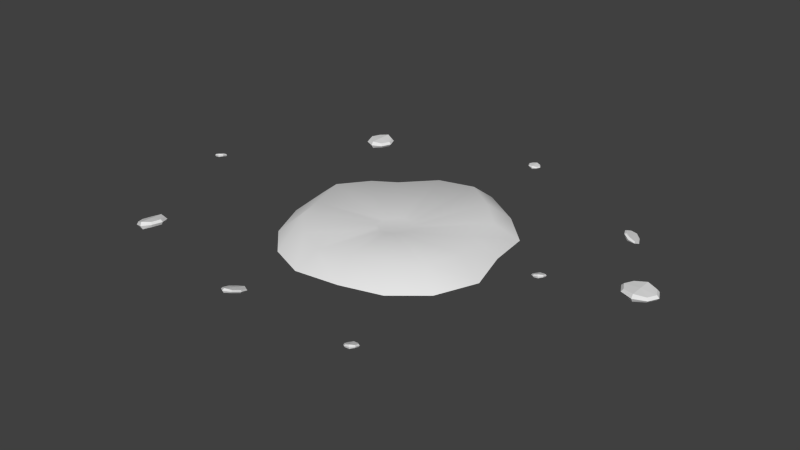 # Source: crater.blend  (saved by Blender 2.75.0; exported with 4.5.12 LTS)
import bpy
from mathutils import Matrix  # noqa: F401  (used for matrix-valued properties, if any)

bpy.ops.wm.read_factory_settings(use_empty=True)
scene = bpy.context.scene
scene.name = 'Scene'

# ---- collections
col_collection_1 = bpy.data.collections.new('Collection 1'); scene.collection.children.link(col_collection_1)

# ---- world
world_world = bpy.data.worlds.new('World'); scene.world = world_world
world_world.color = (0.05088, 0.05088, 0.05088)
world_world.use_sun_shadow = False
world_world.sun_shadow_jitter_overblur = 0.0
world_world.cycles.sampling_method = 'MANUAL'
world_world.cycles.sample_map_resolution = 256

# ---- meshes
me_circle = bpy.data.meshes.new('Circle')
me_circle.from_pydata([(-2.085, 0.1132, 0.03028), (-2.089, 0.1316, 0.02484), (-2.112, 0.08965, -0.02927), (-2.116, 0.1081, -0.03471), (-2.023, 0.1184, 0.0005342), (-2.027, 0.1368, -0.004901), (-2.049, 0.09489, -0.05902), (-2.054, 0.1133, -0.06445), (-2.09, 0.1238, 0.03458), (-2.121, 0.0966, -0.03433), (-2.049, 0.1027, -0.06875), (-2.018, 0.1299, 0.0001591), (-2.116, 0.1187, 0.00124), (-2.111, 0.1003, 0.006675), (-2.027, 0.1262, -0.04085), (-2.023, 0.1077, -0.03542), (-2.018, 0.1175, -0.04144), (-2.12, 0.109, 0.007265), (-2.092, 0.1095, -0.06507), (-2.086, 0.08228, -0.05704), (-2.053, 0.1442, 0.02287), (-2.047, 0.117, 0.03089), (-2.047, 0.1333, 0.03379), (-2.092, 0.09314, -0.06797), (-2.072, 0.1268, -0.0211), (-2.066, 0.09965, -0.01307), (1.954, 0.0921, -0.2061), (1.954, 0.1344, -0.2061), (1.954, 0.0921, -0.3553), (1.954, 0.1344, -0.3553), (2.141, 0.0921, -0.2061), (2.141, 0.1344, -0.2061), (2.141, 0.0921, -0.3553), (2.141, 0.1344, -0.3553), (1.94, 0.1132, -0.1944), (1.94, 0.1132, -0.367), (2.156, 0.1132, -0.367), (2.156, 0.1132, -0.1944), (1.916, 0.1344, -0.2807), (1.916, 0.0921, -0.2807), (2.18, 0.1344, -0.2807), (2.18, 0.0921, -0.2807), (2.2, 0.1132, -0.2807), (1.895, 0.1132, -0.2807), (2.048, 0.1445, -0.3909), (2.048, 0.08202, -0.3909), (2.048, 0.1445, -0.1706), (2.048, 0.08202, -0.1706), (2.048, 0.1132, -0.1533), (2.048, 0.1132, -0.4082), (2.048, 0.1445, -0.2807), (2.048, 0.08202, -0.2807), (1.558, 0.1469, -0.9143), (1.569, 0.1651, -0.9219), (1.53, 0.1089, -1.045), (1.541, 0.1272, -1.053), (1.636, 0.0993, -0.9173), (1.647, 0.1175, -0.9249), (1.608, 0.06136, -1.048), (1.619, 0.0796, -1.056), (1.559, 0.1627, -0.9076), (1.527, 0.1188, -1.059), (1.618, 0.06376, -1.062), (1.65, 0.1077, -0.9111), (1.538, 0.156, -0.9866), (1.528, 0.1378, -0.979), (1.649, 0.08869, -0.9909), (1.639, 0.07046, -0.9833), (1.653, 0.07428, -0.9874), (1.524, 0.1522, -0.9825), (1.576, 0.09869, -1.087), (1.56, 0.07177, -1.076), (1.617, 0.1547, -0.8941), (1.601, 0.1278, -0.8828), (1.612, 0.1457, -0.8733), (1.564, 0.08083, -1.097), (1.596, 0.1267, -0.9906), (1.58, 0.09978, -0.9793), (-0.2418, 0.1228, 1.617), (-0.2437, 0.1439, 1.609), (-0.2426, 0.07563, 1.486), (-0.2444, 0.09673, 1.478), (-0.1504, 0.1298, 1.614), (-0.1522, 0.1509, 1.606), (-0.1511, 0.08257, 1.483), (-0.153, 0.1037, 1.475), (-0.2499, 0.1365, 1.623), (-0.2507, 0.08192, 1.472), (-0.1449, 0.08995, 1.469), (-0.1441, 0.1446, 1.62), (-0.263, 0.1189, 1.544), (-0.2612, 0.09778, 1.552), (-0.1336, 0.1287, 1.54), (-0.1318, 0.1076, 1.548), (-0.1225, 0.1189, 1.544), (-0.2723, 0.1076, 1.548), (-0.1993, 0.09398, 1.444), (-0.1966, 0.06282, 1.455), (-0.1982, 0.1637, 1.637), (-0.1955, 0.1325, 1.648), (-0.1968, 0.1536, 1.658), (-0.198, 0.07292, 1.434), (-0.1988, 0.1288, 1.54), (-0.196, 0.09766, 1.552), (0.9135, 0.1132, 1.593), (0.9094, 0.1316, 1.588), (0.8871, 0.08965, 1.534), (0.883, 0.1081, 1.528), (0.9759, 0.1184, 1.564), (0.9717, 0.1368, 1.558), (0.9494, 0.09489, 1.504), (0.9453, 0.1133, 1.499), (0.9086, 0.1238, 1.598), (0.8781, 0.0966, 1.529), (0.9502, 0.1027, 1.494), (0.9808, 0.1299, 1.563), (0.8832, 0.1187, 1.564), (0.8874, 0.1003, 1.57), (0.9715, 0.1262, 1.522), (0.9756, 0.1077, 1.528), (0.9805, 0.1175, 1.522), (0.8784, 0.109, 1.57), (0.9068, 0.1095, 1.498), (0.913, 0.08228, 1.506), (0.9459, 0.1442, 1.586), (0.952, 0.117, 1.594), (0.952, 0.1333, 1.597), (0.9068, 0.09314, 1.495), (0.9264, 0.1268, 1.542), (0.9325, 0.09965, 1.55), (1.347, 0.1132, 0.03028), (1.343, 0.1316, 0.02484), (1.321, 0.08965, -0.02927), (1.317, 0.1081, -0.03471), (1.41, 0.1184, 0.0005342), (1.406, 0.1368, -0.004901), (1.383, 0.09489, -0.05902), (1.379, 0.1133, -0.06445), (1.342, 0.1238, 0.03458), (1.312, 0.0966, -0.03433), (1.384, 0.1027, -0.06875), (1.415, 0.1299, 0.0001591), (1.317, 0.1187, 0.00124), (1.321, 0.1003, 0.006675), (1.405, 0.1262, -0.04085), (1.409, 0.1077, -0.03542), (1.414, 0.1175, -0.04144), (1.312, 0.109, 0.007265), (1.341, 0.1095, -0.06507), (1.347, 0.08228, -0.05704), (1.38, 0.1442, 0.02287), (1.386, 0.117, 0.03089), (1.386, 0.1333, 0.03379), (1.341, 0.09314, -0.06797), (1.36, 0.1268, -0.0211), (1.366, 0.09965, -0.01307), (0.2157, 0.1081, -1.598), (0.2169, 0.1277, -1.6), (0.2066, 0.1037, -1.667), (0.2078, 0.1232, -1.668), (0.2842, 0.1033, -1.607), (0.2854, 0.1228, -1.609), (0.2751, 0.09882, -1.676), (0.2763, 0.1184, -1.677), (0.2116, 0.1186, -1.593), (0.2011, 0.1135, -1.672), (0.2804, 0.1079, -1.682), (0.2909, 0.113, -1.603), (0.1981, 0.1264, -1.632), (0.1969, 0.1069, -1.631), (0.2951, 0.1196, -1.645), (0.2939, 0.1, -1.643), (0.3021, 0.1093, -1.645), (0.1899, 0.1172, -1.631), (0.2401, 0.1244, -1.689), (0.2384, 0.09551, -1.687), (0.2536, 0.131, -1.588), (0.2518, 0.1021, -1.586), (0.2538, 0.1171, -1.579), (0.2382, 0.1094, -1.696), (0.2469, 0.1277, -1.639), (0.2451, 0.09881, -1.637), (-1.553, 0.08236, 1.323), (-1.564, 0.1232, 1.32), (-1.569, 0.06708, 1.175), (-1.579, 0.1079, 1.172), (-1.409, 0.1186, 1.304), (-1.42, 0.1594, 1.301), (-1.425, 0.1033, 1.156), (-1.436, 0.1441, 1.153), (-1.568, 0.1011, 1.334), (-1.586, 0.08343, 1.164), (-1.42, 0.1254, 1.142), (-1.402, 0.1431, 1.312), (-1.601, 0.108, 1.25), (-1.591, 0.0672, 1.253), (-1.398, 0.1593, 1.223), (-1.388, 0.1185, 1.226), (-1.377, 0.1429, 1.223), (-1.612, 0.08356, 1.254), (-1.514, 0.1321, 1.127), (-1.498, 0.07185, 1.131), (-1.491, 0.1546, 1.345), (-1.475, 0.0944, 1.349), (-1.481, 0.1263, 1.364), (-1.508, 0.1002, 1.112), (-1.502, 0.1434, 1.236), (-1.486, 0.08312, 1.24), (-1.243, 0.0921, -1.114), (-1.243, 0.1344, -1.114), (-1.243, 0.0921, -1.263), (-1.243, 0.1344, -1.263), (-1.094, 0.0921, -1.114), (-1.094, 0.1344, -1.114), (-1.094, 0.0921, -1.263), (-1.094, 0.1344, -1.263), (-1.255, 0.1132, -1.102), (-1.255, 0.1132, -1.275), (-1.082, 0.1132, -1.275), (-1.082, 0.1132, -1.102), (-1.274, 0.1344, -1.189), (-1.274, 0.0921, -1.189), (-1.063, 0.1344, -1.189), (-1.063, 0.0921, -1.189), (-1.046, 0.1132, -1.189), (-1.291, 0.1132, -1.189), (-1.169, 0.1445, -1.299), (-1.169, 0.08202, -1.299), (-1.169, 0.1445, -1.079), (-1.169, 0.08202, -1.079), (-1.169, 0.1132, -1.061), (-1.169, 0.1132, -1.316), (-1.169, 0.1445, -1.189), (-1.169, 0.08202, -1.189), (-0.1418, 0.08095, -0.0282), (-0.7065, 0.1287, 0.1537), (-0.1202, 0.08095, -0.0803), (-0.5824, 0.1822, 0.4378), (-0.0803, 0.08095, -0.1202), (-0.4, 0.128, 0.6264), (-0.0282, 0.08095, -0.1418), (-0.1537, 0.1189, 0.7267), (0.0282, 0.08095, -0.1418), (0.1537, 0.1608, 0.6776), (0.0803, 0.08095, -0.1202), (0.4378, 0.1608, 0.6082), (0.1202, 0.08095, -0.0803), (0.6552, 0.1484, 0.4378), (0.1418, 0.08095, -0.0282), (0.7729, 0.1608, 0.1537), (0.1418, 0.08095, 0.0282), (0.6606, 0.1342, -0.1537), (0.1202, 0.08095, 0.0803), (0.6552, 0.1414, -0.4378), (0.0803, 0.08095, 0.1202), (0.4378, 0.1608, -0.6552), (0.0282, 0.08095, 0.1418), (0.1537, 0.1608, -0.8558), (-0.0282, 0.08095, 0.1418), (-0.1537, 0.1608, -0.7729), (-0.0803, 0.08095, 0.1202), (-0.4378, 0.1299, -0.5657), (-0.1202, 0.08095, 0.0803), (-0.6076, 0.147, -0.4157), (-0.1418, 0.08095, 0.0282), (-0.7729, 0.1608, -0.1537), (-0.9167, -6.04e-05, 0.1956), (-0.7606, -6.042e-05, 0.5569), (-0.5191, -6.043e-05, 0.8046), (-0.1956, -6.046e-05, 0.937), (0.1956, -6.049e-05, 0.8878), (0.5569, -6.051e-05, 0.7865), (0.8335, -6.054e-05, 0.5569), (0.9831, -6.055e-05, 0.1956), (0.8709, -6.054e-05, -0.1956), (0.8335, -6.054e-05, -0.5569), (0.5569, -6.051e-05, -0.8335), (0.1956, -6.049e-05, -1.066), (-0.1956, -6.046e-05, -0.9831), (-0.5569, -6.043e-05, -0.7439), (-0.7859, -6.042e-05, -0.5348), (-0.9831, -6.04e-05, -0.1956)], [], [(17, 9, 2, 13), (23, 10, 6, 19), (16, 11, 4, 15), (22, 8, 0, 21), (25, 19, 6, 15), (24, 18, 3, 12), (20, 1, 8, 22), (14, 5, 11, 16), (18, 7, 10, 23), (12, 3, 9, 17), (1, 12, 17, 8), (7, 14, 16, 10), (20, 24, 12, 1), (21, 25, 15, 4), (10, 16, 15, 6), (8, 17, 13, 0), (0, 13, 25, 21), (5, 14, 24, 20), (3, 18, 23, 9), (5, 20, 22, 11), (14, 7, 18, 24), (13, 2, 19, 25), (11, 22, 21, 4), (9, 23, 19, 2), (43, 35, 28, 39), (49, 36, 32, 45), (42, 37, 30, 41), (48, 34, 26, 47), (51, 45, 32, 41), (50, 44, 29, 38), (46, 27, 34, 48), (40, 31, 37, 42), (44, 33, 36, 49), (38, 29, 35, 43), (27, 38, 43, 34), (33, 40, 42, 36), (46, 50, 38, 27), (47, 51, 41, 30), (36, 42, 41, 32), (34, 43, 39, 26), (26, 39, 51, 47), (31, 40, 50, 46), (29, 44, 49, 35), (31, 46, 48, 37), (40, 33, 44, 50), (39, 28, 45, 51), (37, 48, 47, 30), (35, 49, 45, 28), (69, 61, 54, 65), (75, 62, 58, 71), (68, 63, 56, 67), (74, 60, 52, 73), (77, 71, 58, 67), (76, 70, 55, 64), (72, 53, 60, 74), (66, 57, 63, 68), (70, 59, 62, 75), (64, 55, 61, 69), (53, 64, 69, 60), (59, 66, 68, 62), (72, 76, 64, 53), (73, 77, 67, 56), (62, 68, 67, 58), (60, 69, 65, 52), (52, 65, 77, 73), (57, 66, 76, 72), (55, 70, 75, 61), (57, 72, 74, 63), (66, 59, 70, 76), (65, 54, 71, 77), (63, 74, 73, 56), (61, 75, 71, 54), (95, 87, 80, 91), (101, 88, 84, 97), (94, 89, 82, 93), (100, 86, 78, 99), (103, 97, 84, 93), (102, 96, 81, 90), (98, 79, 86, 100), (92, 83, 89, 94), (96, 85, 88, 101), (90, 81, 87, 95), (79, 90, 95, 86), (85, 92, 94, 88), (98, 102, 90, 79), (99, 103, 93, 82), (88, 94, 93, 84), (86, 95, 91, 78), (78, 91, 103, 99), (83, 92, 102, 98), (81, 96, 101, 87), (83, 98, 100, 89), (92, 85, 96, 102), (91, 80, 97, 103), (89, 100, 99, 82), (87, 101, 97, 80), (121, 113, 106, 117), (127, 114, 110, 123), (120, 115, 108, 119), (126, 112, 104, 125), (129, 123, 110, 119), (128, 122, 107, 116), (124, 105, 112, 126), (118, 109, 115, 120), (122, 111, 114, 127), (116, 107, 113, 121), (105, 116, 121, 112), (111, 118, 120, 114), (124, 128, 116, 105), (125, 129, 119, 108), (114, 120, 119, 110), (112, 121, 117, 104), (104, 117, 129, 125), (109, 118, 128, 124), (107, 122, 127, 113), (109, 124, 126, 115), (118, 111, 122, 128), (117, 106, 123, 129), (115, 126, 125, 108), (113, 127, 123, 106), (147, 139, 132, 143), (153, 140, 136, 149), (146, 141, 134, 145), (152, 138, 130, 151), (155, 149, 136, 145), (154, 148, 133, 142), (150, 131, 138, 152), (144, 135, 141, 146), (148, 137, 140, 153), (142, 133, 139, 147), (131, 142, 147, 138), (137, 144, 146, 140), (150, 154, 142, 131), (151, 155, 145, 134), (140, 146, 145, 136), (138, 147, 143, 130), (130, 143, 155, 151), (135, 144, 154, 150), (133, 148, 153, 139), (135, 150, 152, 141), (144, 137, 148, 154), (143, 132, 149, 155), (141, 152, 151, 134), (139, 153, 149, 132), (173, 165, 158, 169), (179, 166, 162, 175), (172, 167, 160, 171), (178, 164, 156, 177), (181, 175, 162, 171), (180, 174, 159, 168), (176, 157, 164, 178), (170, 161, 167, 172), (174, 163, 166, 179), (168, 159, 165, 173), (157, 168, 173, 164), (163, 170, 172, 166), (176, 180, 168, 157), (177, 181, 171, 160), (166, 172, 171, 162), (164, 173, 169, 156), (156, 169, 181, 177), (161, 170, 180, 176), (159, 174, 179, 165), (161, 176, 178, 167), (170, 163, 174, 180), (169, 158, 175, 181), (167, 178, 177, 160), (165, 179, 175, 158), (199, 191, 184, 195), (205, 192, 188, 201), (198, 193, 186, 197), (204, 190, 182, 203), (207, 201, 188, 197), (206, 200, 185, 194), (202, 183, 190, 204), (196, 187, 193, 198), (200, 189, 192, 205), (194, 185, 191, 199), (183, 194, 199, 190), (189, 196, 198, 192), (202, 206, 194, 183), (203, 207, 197, 186), (192, 198, 197, 188), (190, 199, 195, 182), (182, 195, 207, 203), (187, 196, 206, 202), (185, 200, 205, 191), (187, 202, 204, 193), (196, 189, 200, 206), (195, 184, 201, 207), (193, 204, 203, 186), (191, 205, 201, 184), (225, 217, 210, 221), (231, 218, 214, 227), (224, 219, 212, 223), (230, 216, 208, 229), (233, 227, 214, 223), (232, 226, 211, 220), (228, 209, 216, 230), (222, 213, 219, 224), (226, 215, 218, 231), (220, 211, 217, 225), (209, 220, 225, 216), (215, 222, 224, 218), (228, 232, 220, 209), (229, 233, 223, 212), (218, 224, 223, 214), (216, 225, 221, 208), (208, 221, 233, 229), (213, 222, 232, 228), (211, 226, 231, 217), (213, 228, 230, 219), (222, 215, 226, 232), (221, 210, 227, 233), (219, 230, 229, 212), (217, 231, 227, 210), (265, 234, 236, 263), (243, 256, 258, 241), (251, 248, 250, 249), (235, 264, 234, 265), (259, 240, 242, 257), (237, 262, 264, 235), (245, 254, 256, 243), (253, 246, 248, 251), (261, 238, 240, 259), (239, 260, 262, 237), (247, 252, 254, 245), (255, 244, 246, 253), (263, 236, 238, 261), (241, 258, 260, 239), (249, 250, 252, 247), (257, 242, 244, 255), (263, 280, 281, 265), (241, 269, 270, 243), (249, 273, 274, 251), (265, 281, 266, 235), (257, 277, 278, 259), (235, 266, 267, 237), (243, 270, 271, 245), (251, 274, 275, 253), (259, 278, 279, 261), (237, 267, 268, 239), (245, 271, 272, 247), (253, 275, 276, 255), (261, 279, 280, 263), (239, 268, 269, 241), (247, 272, 273, 249), (255, 276, 277, 257), (264, 262, 260, 258, 256, 254, 252, 250, 248, 246, 244, 242, 240, 238, 236, 234)])
me_circle.polygons.foreach_set('use_smooth', [0, 0, 0, 0, 0, 0, 0, 0, 0, 0, 0, 0, 0, 0, 0, 0, 0, 0, 0, 0, 0, 0, 0, 0, 0, 0, 0, 0, 0, 0, 0, 0, 0, 0, 0, 0, 0, 0, 0, 0, 0, 0, 0, 0, 0, 0, 0, 0, 0, 0, 0, 0, 0, 0, 0, 0, 0, 0, 0, 0, 0, 0, 0, 0, 0, 0, 0, 0, 0, 0, 0, 0, 0, 0, 0, 0, 0, 0, 0, 0, 0, 0, 0, 0, 0, 0, 0, 0, 0, 0, 0, 0, 0, 0, 0, 0, 0, 0, 0, 0, 0, 0, 0, 0, 0, 0, 0, 0, 0, 0, 0, 0, 0, 0, 0, 0, 0, 0, 0, 0, 0, 0, 0, 0, 0, 0, 0, 0, 0, 0, 0, 0, 0, 0, 0, 0, 0, 0, 0, 0, 0, 0, 0, 0, 0, 0, 0, 0, 0, 0, 0, 0, 0, 0, 0, 0, 0, 0, 0, 0, 0, 0, 0, 0, 0, 0, 0, 0, 0, 0, 0, 0, 0, 0, 0, 0, 0, 0, 0, 0, 0, 0, 0, 0, 0, 0, 0, 0, 0, 0, 0, 0, 0, 0, 0, 0, 0, 0, 0, 0, 0, 0, 0, 0, 0, 0, 0, 0, 0, 0, 0, 0, 0, 0, 0, 0, 1, 1, 1, 1, 1, 1, 1, 1, 1, 1, 1, 1, 1, 1, 1, 1, 1, 1, 1, 1, 1, 1, 1, 1, 1, 1, 1, 1, 1, 1, 1, 1, 1])
_uv = me_circle.uv_layers.new(name='UVMap')
_uv.uv.foreach_set('vector', [0.2579, 0.1944, 0.2969, 0.1606, 0.3279, 0.1976, 0.2902, 0.2319, 0.3368, 0.1261, 0.3805, 0.08837, 0.4085, 0.1323, 0.3739, 0.172, 0.1012, 0.33, 0.1412, 0.2954, 0.1726, 0.332, 0.1356, 0.3672, 0.1801, 0.2617, 0.219, 0.2281, 0.2508, 0.2641, 0.218, 0.3054, 0.1589, 0.8588, 0.2165, 0.8588, 0.2074, 0.9081, 0.1589, 0.9081, 0.7623, 0.2879, 0.8198, 0.2879, 0.8107, 0.3372, 0.7623, 0.3372, 0.1424, 0.2179, 0.1879, 0.1914, 0.219, 0.2281, 0.1801, 0.2617, 0.06936, 0.2906, 0.1095, 0.2591, 0.1412, 0.2954, 0.1012, 0.33, 0.2968, 0.08282, 0.341, 0.05426, 0.3805, 0.08837, 0.3368, 0.1261, 0.2254, 0.157, 0.2648, 0.1247, 0.2969, 0.1606, 0.2579, 0.1944, 0.1879, 0.1914, 0.2254, 0.157, 0.2579, 0.1944, 0.219, 0.2281, 0.03009, 0.3232, 0.06936, 0.2906, 0.1012, 0.33, 0.05734, 0.3679, 0.7047, 0.2879, 0.7623, 0.2879, 0.7623, 0.3372, 0.7138, 0.3372, 0.1014, 0.8588, 0.1589, 0.8588, 0.1589, 0.9081, 0.1105, 0.9081, 0.05734, 0.3679, 0.1012, 0.33, 0.1356, 0.3672, 0.09768, 0.4013, 0.219, 0.2281, 0.2579, 0.1944, 0.2902, 0.2319, 0.2508, 0.2641, 0.1105, 0.8095, 0.1589, 0.8095, 0.1589, 0.8588, 0.1014, 0.8588, 0.7138, 0.2386, 0.7623, 0.2386, 0.7623, 0.2879, 0.7047, 0.2879, 0.2648, 0.1247, 0.2968, 0.08282, 0.3368, 0.1261, 0.2969, 0.1606, 0.1095, 0.2591, 0.1424, 0.2179, 0.1801, 0.2617, 0.1412, 0.2954, 0.7623, 0.2386, 0.8107, 0.2386, 0.8198, 0.2879, 0.7623, 0.2879, 0.1589, 0.8095, 0.2074, 0.8095, 0.2165, 0.8588, 0.1589, 0.8588, 0.1412, 0.2954, 0.1801, 0.2617, 0.218, 0.3054, 0.1726, 0.332, 0.2969, 0.1606, 0.3368, 0.1261, 0.3739, 0.172, 0.3279, 0.1976, 0.2579, 0.1944, 0.2969, 0.1606, 0.3279, 0.1976, 0.2902, 0.2319, 0.3368, 0.1261, 0.3805, 0.08837, 0.4085, 0.1323, 0.3739, 0.172, 0.1012, 0.33, 0.1412, 0.2954, 0.1726, 0.332, 0.1356, 0.3672, 0.1801, 0.2617, 0.219, 0.2281, 0.2508, 0.2641, 0.218, 0.3054, 0.1589, 0.8588, 0.2165, 0.8588, 0.2074, 0.9081, 0.1589, 0.9081, 0.7623, 0.2879, 0.8198, 0.2879, 0.8107, 0.3372, 0.7623, 0.3372, 0.1424, 0.2179, 0.1879, 0.1914, 0.219, 0.2281, 0.1801, 0.2617, 0.06936, 0.2906, 0.1095, 0.2591, 0.1412, 0.2954, 0.1012, 0.33, 0.2968, 0.08282, 0.341, 0.05426, 0.3805, 0.08837, 0.3368, 0.1261, 0.2254, 0.157, 0.2648, 0.1247, 0.2969, 0.1606, 0.2579, 0.1944, 0.1879, 0.1914, 0.2254, 0.157, 0.2579, 0.1944, 0.219, 0.2281, 0.03009, 0.3232, 0.06936, 0.2906, 0.1012, 0.33, 0.05734, 0.3679, 0.7047, 0.2879, 0.7623, 0.2879, 0.7623, 0.3372, 0.7138, 0.3372, 0.1014, 0.8588, 0.1589, 0.8588, 0.1589, 0.9081, 0.1105, 0.9081, 0.05734, 0.3679, 0.1012, 0.33, 0.1356, 0.3672, 0.09768, 0.4013, 0.219, 0.2281, 0.2579, 0.1944, 0.2902, 0.2319, 0.2508, 0.2641, 0.1105, 0.8095, 0.1589, 0.8095, 0.1589, 0.8588, 0.1014, 0.8588, 0.7138, 0.2386, 0.7623, 0.2386, 0.7623, 0.2879, 0.7047, 0.2879, 0.2648, 0.1247, 0.2968, 0.08282, 0.3368, 0.1261, 0.2969, 0.1606, 0.1095, 0.2591, 0.1424, 0.2179, 0.1801, 0.2617, 0.1412, 0.2954, 0.7623, 0.2386, 0.8107, 0.2386, 0.8198, 0.2879, 0.7623, 0.2879, 0.1589, 0.8095, 0.2074, 0.8095, 0.2165, 0.8588, 0.1589, 0.8588, 0.1412, 0.2954, 0.1801, 0.2617, 0.218, 0.3054, 0.1726, 0.332, 0.2969, 0.1606, 0.3368, 0.1261, 0.3739, 0.172, 0.3279, 0.1976, 0.2579, 0.1944, 0.2969, 0.1606, 0.3279, 0.1976, 0.2902, 0.2319, 0.3368, 0.1261, 0.3805, 0.08837, 0.4085, 0.1323, 0.3739, 0.172, 0.1012, 0.33, 0.1412, 0.2954, 0.1726, 0.332, 0.1356, 0.3672, 0.1801, 0.2617, 0.219, 0.2281, 0.2508, 0.2641, 0.218, 0.3054, 0.1589, 0.8588, 0.2165, 0.8588, 0.2074, 0.9081, 0.1589, 0.9081, 0.7623, 0.2879, 0.8198, 0.2879, 0.8107, 0.3372, 0.7623, 0.3372, 0.1424, 0.2179, 0.1879, 0.1914, 0.219, 0.2281, 0.1801, 0.2617, 0.06936, 0.2906, 0.1095, 0.2591, 0.1412, 0.2954, 0.1012, 0.33, 0.2968, 0.08282, 0.341, 0.05426, 0.3805, 0.08837, 0.3368, 0.1261, 0.2254, 0.157, 0.2648, 0.1247, 0.2969, 0.1606, 0.2579, 0.1944, 0.1879, 0.1914, 0.2254, 0.157, 0.2579, 0.1944, 0.219, 0.2281, 0.03009, 0.3232, 0.06936, 0.2906, 0.1012, 0.33, 0.05734, 0.3679, 0.7047, 0.2879, 0.7623, 0.2879, 0.7623, 0.3372, 0.7138, 0.3372, 0.1014, 0.8588, 0.1589, 0.8588, 0.1589, 0.9081, 0.1105, 0.9081, 0.05734, 0.3679, 0.1012, 0.33, 0.1356, 0.3672, 0.09768, 0.4013, 0.219, 0.2281, 0.2579, 0.1944, 0.2902, 0.2319, 0.2508, 0.2641, 0.1105, 0.8095, 0.1589, 0.8095, 0.1589, 0.8588, 0.1014, 0.8588, 0.7138, 0.2386, 0.7623, 0.2386, 0.7623, 0.2879, 0.7047, 0.2879, 0.2648, 0.1247, 0.2968, 0.08282, 0.3368, 0.1261, 0.2969, 0.1606, 0.1095, 0.2591, 0.1424, 0.2179, 0.1801, 0.2617, 0.1412, 0.2954, 0.7623, 0.2386, 0.8107, 0.2386, 0.8198, 0.2879, 0.7623, 0.2879, 0.1589, 0.8095, 0.2074, 0.8095, 0.2165, 0.8588, 0.1589, 0.8588, 0.1412, 0.2954, 0.1801, 0.2617, 0.218, 0.3054, 0.1726, 0.332, 0.2969, 0.1606, 0.3368, 0.1261, 0.3739, 0.172, 0.3279, 0.1976, 0.2579, 0.1944, 0.2969, 0.1606, 0.3279, 0.1976, 0.2902, 0.2319, 0.3368, 0.1261, 0.3805, 0.08837, 0.4085, 0.1323, 0.3739, 0.172, 0.1012, 0.33, 0.1412, 0.2954, 0.1726, 0.332, 0.1356, 0.3672, 0.1801, 0.2617, 0.219, 0.2281, 0.2508, 0.2641, 0.218, 0.3054, 0.1589, 0.8588, 0.2165, 0.8588, 0.2074, 0.9081, 0.1589, 0.9081, 0.7623, 0.2879, 0.8198, 0.2879, 0.8107, 0.3372, 0.7623, 0.3372, 0.1424, 0.2179, 0.1879, 0.1914, 0.219, 0.2281, 0.1801, 0.2617, 0.06936, 0.2906, 0.1095, 0.2591, 0.1412, 0.2954, 0.1012, 0.33, 0.2968, 0.08282, 0.341, 0.05426, 0.3805, 0.08837, 0.3368, 0.1261, 0.2254, 0.157, 0.2648, 0.1247, 0.2969, 0.1606, 0.2579, 0.1944, 0.1879, 0.1914, 0.2254, 0.157, 0.2579, 0.1944, 0.219, 0.2281, 0.03009, 0.3232, 0.06936, 0.2906, 0.1012, 0.33, 0.05734, 0.3679, 0.7047, 0.2879, 0.7623, 0.2879, 0.7623, 0.3372, 0.7138, 0.3372, 0.1014, 0.8588, 0.1589, 0.8588, 0.1589, 0.9081, 0.1105, 0.9081, 0.05734, 0.3679, 0.1012, 0.33, 0.1356, 0.3672, 0.09768, 0.4013, 0.219, 0.2281, 0.2579, 0.1944, 0.2902, 0.2319, 0.2508, 0.2641, 0.1105, 0.8095, 0.1589, 0.8095, 0.1589, 0.8588, 0.1014, 0.8588, 0.7138, 0.2386, 0.7623, 0.2386, 0.7623, 0.2879, 0.7047, 0.2879, 0.2648, 0.1247, 0.2968, 0.08282, 0.3368, 0.1261, 0.2969, 0.1606, 0.1095, 0.2591, 0.1424, 0.2179, 0.1801, 0.2617, 0.1412, 0.2954, 0.7623, 0.2386, 0.8107, 0.2386, 0.8198, 0.2879, 0.7623, 0.2879, 0.1589, 0.8095, 0.2074, 0.8095, 0.2165, 0.8588, 0.1589, 0.8588, 0.1412, 0.2954, 0.1801, 0.2617, 0.218, 0.3054, 0.1726, 0.332, 0.2969, 0.1606, 0.3368, 0.1261, 0.3739, 0.172, 0.3279, 0.1976, 0.2579, 0.1944, 0.2969, 0.1606, 0.3279, 0.1976, 0.2902, 0.2319, 0.3368, 0.1261, 0.3805, 0.08837, 0.4085, 0.1323, 0.3739, 0.172, 0.1012, 0.33, 0.1412, 0.2954, 0.1726, 0.332, 0.1356, 0.3672, 0.1801, 0.2617, 0.219, 0.2281, 0.2508, 0.2641, 0.218, 0.3054, 0.1589, 0.8588, 0.2165, 0.8588, 0.2074, 0.9081, 0.1589, 0.9081, 0.7623, 0.2879, 0.8198, 0.2879, 0.8107, 0.3372, 0.7623, 0.3372, 0.1424, 0.2179, 0.1879, 0.1914, 0.219, 0.2281, 0.1801, 0.2617, 0.06936, 0.2906, 0.1095, 0.2591, 0.1412, 0.2954, 0.1012, 0.33, 0.2968, 0.08282, 0.341, 0.05426, 0.3805, 0.08837, 0.3368, 0.1261, 0.2254, 0.157, 0.2648, 0.1247, 0.2969, 0.1606, 0.2579, 0.1944, 0.1879, 0.1914, 0.2254, 0.157, 0.2579, 0.1944, 0.219, 0.2281, 0.03009, 0.3232, 0.06936, 0.2906, 0.1012, 0.33, 0.05734, 0.3679, 0.7047, 0.2879, 0.7623, 0.2879, 0.7623, 0.3372, 0.7138, 0.3372, 0.1014, 0.8588, 0.1589, 0.8588, 0.1589, 0.9081, 0.1105, 0.9081, 0.05734, 0.3679, 0.1012, 0.33, 0.1356, 0.3672, 0.09768, 0.4013, 0.219, 0.2281, 0.2579, 0.1944, 0.2902, 0.2319, 0.2508, 0.2641, 0.1105, 0.8095, 0.1589, 0.8095, 0.1589, 0.8588, 0.1014, 0.8588, 0.7138, 0.2386, 0.7623, 0.2386, 0.7623, 0.2879, 0.7047, 0.2879, 0.2648, 0.1247, 0.2968, 0.08282, 0.3368, 0.1261, 0.2969, 0.1606, 0.1095, 0.2591, 0.1424, 0.2179, 0.1801, 0.2617, 0.1412, 0.2954, 0.7623, 0.2386, 0.8107, 0.2386, 0.8198, 0.2879, 0.7623, 0.2879, 0.1589, 0.8095, 0.2074, 0.8095, 0.2165, 0.8588, 0.1589, 0.8588, 0.1412, 0.2954, 0.1801, 0.2617, 0.218, 0.3054, 0.1726, 0.332, 0.2969, 0.1606, 0.3368, 0.1261, 0.3739, 0.172, 0.3279, 0.1976, 0.2579, 0.1944, 0.2969, 0.1606, 0.3279, 0.1976, 0.2902, 0.2319, 0.3368, 0.1261, 0.3805, 0.08837, 0.4085, 0.1323, 0.3739, 0.172, 0.1012, 0.33, 0.1412, 0.2954, 0.1726, 0.332, 0.1356, 0.3672, 0.1801, 0.2617, 0.219, 0.2281, 0.2508, 0.2641, 0.218, 0.3054, 0.1589, 0.8588, 0.2165, 0.8588, 0.2074, 0.9081, 0.1589, 0.9081, 0.7623, 0.2879, 0.8198, 0.2879, 0.8107, 0.3372, 0.7623, 0.3372, 0.1424, 0.2179, 0.1879, 0.1914, 0.219, 0.2281, 0.1801, 0.2617, 0.06936, 0.2906, 0.1095, 0.2591, 0.1412, 0.2954, 0.1012, 0.33, 0.2968, 0.08282, 0.341, 0.05426, 0.3805, 0.08837, 0.3368, 0.1261, 0.2254, 0.157, 0.2648, 0.1247, 0.2969, 0.1606, 0.2579, 0.1944, 0.1879, 0.1914, 0.2254, 0.157, 0.2579, 0.1944, 0.219, 0.2281, 0.03009, 0.3232, 0.06936, 0.2906, 0.1012, 0.33, 0.05734, 0.3679, 0.7047, 0.2879, 0.7623, 0.2879, 0.7623, 0.3372, 0.7138, 0.3372, 0.1014, 0.8588, 0.1589, 0.8588, 0.1589, 0.9081, 0.1105, 0.9081, 0.05734, 0.3679, 0.1012, 0.33, 0.1356, 0.3672, 0.09768, 0.4013, 0.219, 0.2281, 0.2579, 0.1944, 0.2902, 0.2319, 0.2508, 0.2641, 0.1105, 0.8095, 0.1589, 0.8095, 0.1589, 0.8588, 0.1014, 0.8588, 0.7138, 0.2386, 0.7623, 0.2386, 0.7623, 0.2879, 0.7047, 0.2879, 0.2648, 0.1247, 0.2968, 0.08282, 0.3368, 0.1261, 0.2969, 0.1606, 0.1095, 0.2591, 0.1424, 0.2179, 0.1801, 0.2617, 0.1412, 0.2954, 0.7623, 0.2386, 0.8107, 0.2386, 0.8198, 0.2879, 0.7623, 0.2879, 0.1589, 0.8095, 0.2074, 0.8095, 0.2165, 0.8588, 0.1589, 0.8588, 0.1412, 0.2954, 0.1801, 0.2617, 0.218, 0.3054, 0.1726, 0.332, 0.2969, 0.1606, 0.3368, 0.1261, 0.3739, 0.172, 0.3279, 0.1976, 0.2579, 0.1944, 0.2969, 0.1606, 0.3279, 0.1976, 0.2902, 0.2319, 0.3368, 0.1261, 0.3805, 0.08837, 0.4085, 0.1323, 0.3739, 0.172, 0.1012, 0.33, 0.1412, 0.2954, 0.1726, 0.332, 0.1356, 0.3672, 0.1801, 0.2617, 0.219, 0.2281, 0.2508, 0.2641, 0.218, 0.3054, 0.1589, 0.8588, 0.2165, 0.8588, 0.2074, 0.9081, 0.1589, 0.9081, 0.7623, 0.2879, 0.8198, 0.2879, 0.8107, 0.3372, 0.7623, 0.3372, 0.1424, 0.2179, 0.1879, 0.1914, 0.219, 0.2281, 0.1801, 0.2617, 0.06936, 0.2906, 0.1095, 0.2591, 0.1412, 0.2954, 0.1012, 0.33, 0.2968, 0.08282, 0.341, 0.05426, 0.3805, 0.08837, 0.3368, 0.1261, 0.2254, 0.157, 0.2648, 0.1247, 0.2969, 0.1606, 0.2579, 0.1944, 0.1879, 0.1914, 0.2254, 0.157, 0.2579, 0.1944, 0.219, 0.2281, 0.03009, 0.3232, 0.06936, 0.2906, 0.1012, 0.33, 0.05734, 0.3679, 0.7047, 0.2879, 0.7623, 0.2879, 0.7623, 0.3372, 0.7138, 0.3372, 0.1014, 0.8588, 0.1589, 0.8588, 0.1589, 0.9081, 0.1105, 0.9081, 0.05734, 0.3679, 0.1012, 0.33, 0.1356, 0.3672, 0.09768, 0.4013, 0.219, 0.2281, 0.2579, 0.1944, 0.2902, 0.2319, 0.2508, 0.2641, 0.1105, 0.8095, 0.1589, 0.8095, 0.1589, 0.8588, 0.1014, 0.8588, 0.7138, 0.2386, 0.7623, 0.2386, 0.7623, 0.2879, 0.7047, 0.2879, 0.2648, 0.1247, 0.2968, 0.08282, 0.3368, 0.1261, 0.2969, 0.1606, 0.1095, 0.2591, 0.1424, 0.2179, 0.1801, 0.2617, 0.1412, 0.2954, 0.7623, 0.2386, 0.8107, 0.2386, 0.8198, 0.2879, 0.7623, 0.2879, 0.1589, 0.8095, 0.2074, 0.8095, 0.2165, 0.8588, 0.1589, 0.8588, 0.1412, 0.2954, 0.1801, 0.2617, 0.218, 0.3054, 0.1726, 0.332, 0.2969, 0.1606, 0.3368, 0.1261, 0.3739, 0.172, 0.3279, 0.1976, 0.2579, 0.1944, 0.2969, 0.1606, 0.3279, 0.1976, 0.2902, 0.2319, 0.3368, 0.1261, 0.3805, 0.08837, 0.4085, 0.1323, 0.3739, 0.172, 0.1012, 0.33, 0.1412, 0.2954, 0.1726, 0.332, 0.1356, 0.3672, 0.1801, 0.2617, 0.219, 0.2281, 0.2508, 0.2641, 0.218, 0.3054, 0.1589, 0.8588, 0.2165, 0.8588, 0.2074, 0.9081, 0.1589, 0.9081, 0.7623, 0.2879, 0.8198, 0.2879, 0.8107, 0.3372, 0.7623, 0.3372, 0.1424, 0.2179, 0.1879, 0.1914, 0.219, 0.2281, 0.1801, 0.2617, 0.06936, 0.2906, 0.1095, 0.2591, 0.1412, 0.2954, 0.1012, 0.33, 0.2968, 0.08282, 0.341, 0.05426, 0.3805, 0.08837, 0.3368, 0.1261, 0.2254, 0.157, 0.2648, 0.1247, 0.2969, 0.1606, 0.2579, 0.1944, 0.1879, 0.1914, 0.2254, 0.157, 0.2579, 0.1944, 0.219, 0.2281, 0.03009, 0.3232, 0.06936, 0.2906, 0.1012, 0.33, 0.05734, 0.3679, 0.7047, 0.2879, 0.7623, 0.2879, 0.7623, 0.3372, 0.7138, 0.3372, 0.1014, 0.8588, 0.1589, 0.8588, 0.1589, 0.9081, 0.1105, 0.9081, 0.05734, 0.3679, 0.1012, 0.33, 0.1356, 0.3672, 0.09768, 0.4013, 0.219, 0.2281, 0.2579, 0.1944, 0.2902, 0.2319, 0.2508, 0.2641, 0.1105, 0.8095, 0.1589, 0.8095, 0.1589, 0.8588, 0.1014, 0.8588, 0.7138, 0.2386, 0.7623, 0.2386, 0.7623, 0.2879, 0.7047, 0.2879, 0.2648, 0.1247, 0.2968, 0.08282, 0.3368, 0.1261, 0.2969, 0.1606, 0.1095, 0.2591, 0.1424, 0.2179, 0.1801, 0.2617, 0.1412, 0.2954, 0.7623, 0.2386, 0.8107, 0.2386, 0.8198, 0.2879, 0.7623, 0.2879, 0.1589, 0.8095, 0.2074, 0.8095, 0.2165, 0.8588, 0.1589, 0.8588, 0.1412, 0.2954, 0.1801, 0.2617, 0.218, 0.3054, 0.1726, 0.332, 0.2969, 0.1606, 0.3368, 0.1261, 0.3739, 0.172, 0.3279, 0.1976, 0.2579, 0.1944, 0.2969, 0.1606, 0.3279, 0.1976, 0.2902, 0.2319, 0.3368, 0.1261, 0.3805, 0.08837, 0.4085, 0.1323, 0.3739, 0.172, 0.1012, 0.33, 0.1412, 0.2954, 0.1726, 0.332, 0.1356, 0.3672, 0.1801, 0.2617, 0.219, 0.2281, 0.2508, 0.2641, 0.218, 0.3054, 0.1589, 0.8588, 0.2165, 0.8588, 0.2074, 0.9081, 0.1589, 0.9081, 0.7623, 0.2879, 0.8198, 0.2879, 0.8107, 0.3372, 0.7623, 0.3372, 0.1424, 0.2179, 0.1879, 0.1914, 0.219, 0.2281, 0.1801, 0.2617, 0.06936, 0.2906, 0.1095, 0.2591, 0.1412, 0.2954, 0.1012, 0.33, 0.2968, 0.08282, 0.341, 0.05426, 0.3805, 0.08837, 0.3368, 0.1261, 0.2254, 0.157, 0.2648, 0.1247, 0.2969, 0.1606, 0.2579, 0.1944, 0.1879, 0.1914, 0.2254, 0.157, 0.2579, 0.1944, 0.219, 0.2281, 0.03009, 0.3232, 0.06936, 0.2906, 0.1012, 0.33, 0.05734, 0.3679, 0.7047, 0.2879, 0.7623, 0.2879, 0.7623, 0.3372, 0.7138, 0.3372, 0.1014, 0.8588, 0.1589, 0.8588, 0.1589, 0.9081, 0.1105, 0.9081, 0.05734, 0.3679, 0.1012, 0.33, 0.1356, 0.3672, 0.09768, 0.4013, 0.219, 0.2281, 0.2579, 0.1944, 0.2902, 0.2319, 0.2508, 0.2641, 0.1105, 0.8095, 0.1589, 0.8095, 0.1589, 0.8588, 0.1014, 0.8588, 0.7138, 0.2386, 0.7623, 0.2386, 0.7623, 0.2879, 0.7047, 0.2879, 0.2648, 0.1247, 0.2968, 0.08282, 0.3368, 0.1261, 0.2969, 0.1606, 0.1095, 0.2591, 0.1424, 0.2179, 0.1801, 0.2617, 0.1412, 0.2954, 0.7623, 0.2386, 0.8107, 0.2386, 0.8198, 0.2879, 0.7623, 0.2879, 0.1589, 0.8095, 0.2074, 0.8095, 0.2165, 0.8588, 0.1589, 0.8588, 0.1412, 0.2954, 0.1801, 0.2617, 0.218, 0.3054, 0.1726, 0.332, 0.2969, 0.1606, 0.3368, 0.1261, 0.3739, 0.172, 0.3279, 0.1976, 0.394, 0.1117, 0.4558, 0.4228, 0.4836, 0.4228, 0.5437, 0.1356, 0.1921, 0.6916, 0.4109, 0.5321, 0.4001, 0.5065, 0.1082, 0.561, 0.6654, 0.7658, 0.5093, 0.5516, 0.4838, 0.5622, 0.5446, 0.8717, 0.2654, 0.1978, 0.4304, 0.4334, 0.4558, 0.4228, 0.394, 0.1117, 0.7935, 0.2776, 0.5288, 0.4529, 0.5395, 0.4786, 0.8877, 0.4014, 0.1647, 0.3121, 0.4109, 0.4529, 0.4304, 0.4334, 0.2654, 0.1978, 0.2765, 0.8061, 0.4305, 0.5516, 0.4109, 0.5321, 0.1921, 0.6916, 0.7943, 0.7082, 0.5289, 0.532, 0.5093, 0.5516, 0.6654, 0.7658, 0.6459, 0.1841, 0.5092, 0.4334, 0.5288, 0.4529, 0.7935, 0.2776, 0.1081, 0.4284, 0.4001, 0.4788, 0.4109, 0.4529, 0.1647, 0.3121, 0.3942, 0.8733, 0.4561, 0.5622, 0.4305, 0.5516, 0.2765, 0.8061, 0.8509, 0.5672, 0.5395, 0.5064, 0.5289, 0.532, 0.7943, 0.7082, 0.5437, 0.1356, 0.4836, 0.4228, 0.5092, 0.4334, 0.6459, 0.1841, 0.1082, 0.561, 0.4001, 0.5065, 0.4001, 0.4788, 0.1081, 0.4284, 0.5446, 0.8717, 0.4838, 0.5622, 0.4561, 0.5622, 0.3942, 0.8733, 0.8877, 0.4014, 0.5395, 0.4786, 0.5395, 0.5064, 0.8509, 0.5672, 0.5437, 0.1356, 0.566, 0.02452, 0.371, 9.915e-05, 0.394, 0.1117, 0.1082, 0.561, 0.001046, 0.5821, 0.09654, 0.7544, 0.1921, 0.6916, 0.5446, 0.8717, 0.567, 0.9833, 0.7271, 0.8589, 0.6654, 0.7658, 0.394, 0.1117, 0.371, 9.915e-05, 0.2033, 0.1062, 0.2654, 0.1978, 0.8877, 0.4014, 0.9999, 0.379, 0.8885, 0.2126, 0.7935, 0.2776, 0.2654, 0.1978, 0.2033, 0.1062, 0.06726, 0.2483, 0.1647, 0.3121, 0.1921, 0.6916, 0.09654, 0.7544, 0.2133, 0.901, 0.2765, 0.8061, 0.6654, 0.7658, 0.7271, 0.8589, 0.8866, 0.7714, 0.7943, 0.7082, 0.7935, 0.2776, 0.8885, 0.2126, 0.7078, 0.09112, 0.6459, 0.1841, 0.1647, 0.3121, 0.06726, 0.2483, 9.915e-05, 0.4074, 0.1081, 0.4284, 0.2765, 0.8061, 0.2133, 0.901, 0.3724, 0.9833, 0.3942, 0.8733, 0.7943, 0.7082, 0.8866, 0.7714, 0.9636, 0.5911, 0.8509, 0.5672, 0.6459, 0.1841, 0.7078, 0.09112, 0.566, 0.02452, 0.5437, 0.1356, 0.1081, 0.4284, 9.915e-05, 0.4074, 0.001046, 0.5821, 0.1082, 0.561, 0.3942, 0.8733, 0.3724, 0.9833, 0.567, 0.9833, 0.5446, 0.8717, 0.8509, 0.5672, 0.9636, 0.5911, 0.9999, 0.379, 0.8877, 0.4014, 0.4304, 0.4334, 0.4109, 0.4529, 0.4001, 0.4788, 0.4001, 0.5065, 0.4109, 0.5321, 0.4305, 0.5516, 0.4561, 0.5622, 0.4838, 0.5622, 0.5093, 0.5516, 0.5289, 0.532, 0.5395, 0.5064, 0.5395, 0.4786, 0.5288, 0.4529, 0.5092, 0.4334, 0.4836, 0.4228, 0.4558, 0.4228])
me_circle.use_remesh_preserve_volume = False
me_circle.use_remesh_preserve_attributes = False
me_circle.use_mirror_vertex_groups = False
me_circle.update()

# ---- objects
ob_circle = bpy.data.objects.new('Circle', me_circle)

# ---- transforms, parenting, visibility, modifiers, constraints
ob_circle.location = (0.0, 0.0, 0.0)
ob_circle.rotation_euler = (1.571, -0.0, 0.0)
ob_circle.lineart.crease_threshold = 0.0

# ---- collection membership
col_collection_1.objects.link(ob_circle)

# ---- scene / render settings (as saved in the file)
scene.frame_start = 1; scene.frame_end = 250; scene.frame_set(1)
scene.render.engine = 'BLENDER_EEVEE_NEXT'
scene.render.resolution_percentage = 50
scene.render.dither_intensity = 0.0
scene.cycles.use_denoising = False
scene.cycles.samples = 10
scene.cycles.sampling_pattern = 'TABULATED_SOBOL'
scene.cycles.light_sampling_threshold = 0.0
scene.cycles.use_adaptive_sampling = False
scene.cycles.use_light_tree = False
scene.cycles.blur_glossy = 0.0
scene.cycles.pixel_filter_type = 'GAUSSIAN'
scene.cycles.sample_clamp_indirect = 0.0
scene.view_settings.view_transform = 'Standard'
bpy.context.view_layer.update()

# ---- added for rendering (the .blend has no active camera and no usable light): camera, sun
cam_auto = bpy.data.cameras.new('AutoCamera')
cam_auto.lens = 50.0
cam_auto.sensor_width = 36.0
cam_auto.clip_end = 1000.0
ob_auto_camera = bpy.data.objects.new('AutoCamera', cam_auto)
scene.collection.objects.link(ob_auto_camera)
ob_auto_camera.location = (5.10365, -6.05728, 4.14215)
ob_auto_camera.rotation_euler = (1.09748, -7.21219e-08, 0.694738)
scene.camera = ob_auto_camera
light_auto_sun = bpy.data.lights.new('AutoSun', 'SUN')
light_auto_sun.energy = 3.0
light_auto_sun.angle = 0.0523599
ob_auto_sun = bpy.data.objects.new('AutoSun', light_auto_sun)
scene.collection.objects.link(ob_auto_sun)
ob_auto_sun.rotation_euler = (0.872665, 0.174533, 0.523599)
bpy.context.view_layer.update()
